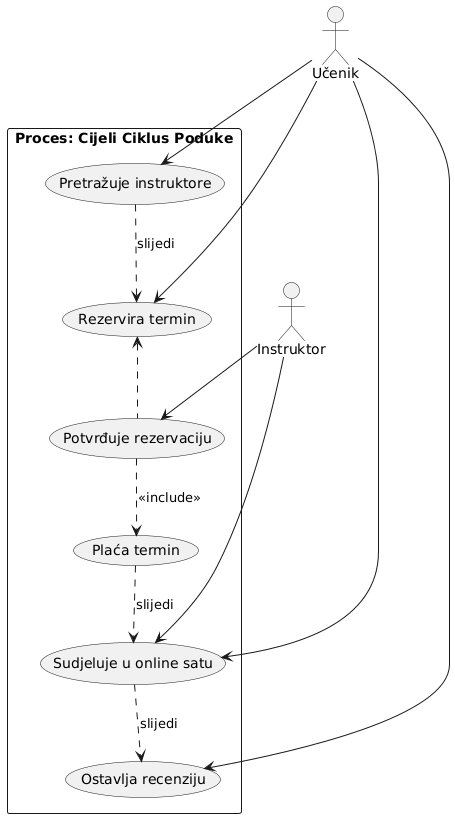

The diagram above was rendered by PlantUML. Its source (embedded in the PNG):
@startuml
skinparam packageStyle rect


actor Učenik
actor Instruktor

rectangle "Proces: Cijeli Ciklus Poduke" {
  usecase "Pretražuje instruktore" as UC_Pretraga
  usecase "Rezervira termin" as UC_Rezervacija
  usecase "Plaća termin" as UC_Placanje
  usecase "Sudjeluje u online satu" as UC_Sat
  usecase "Ostavlja recenziju" as UC_Recenzija
  
  usecase "Potvrđuje rezervaciju" as UC_Potvrda
}

' Povezivanje
Učenik --> UC_Pretraga
Učenik --> UC_Rezervacija
Učenik --> UC_Sat
Učenik --> UC_Recenzija

Instruktor --> UC_Potvrda
Instruktor --> UC_Sat

' Povezivanje procesa
UC_Pretraga ..> UC_Rezervacija : "slijedi"
UC_Rezervacija <.. UC_Potvrda
UC_Potvrda ..> UC_Placanje : <<include>>
UC_Placanje ..> UC_Sat : "slijedi"
UC_Sat ..> UC_Recenzija : "slijedi"
@enduml